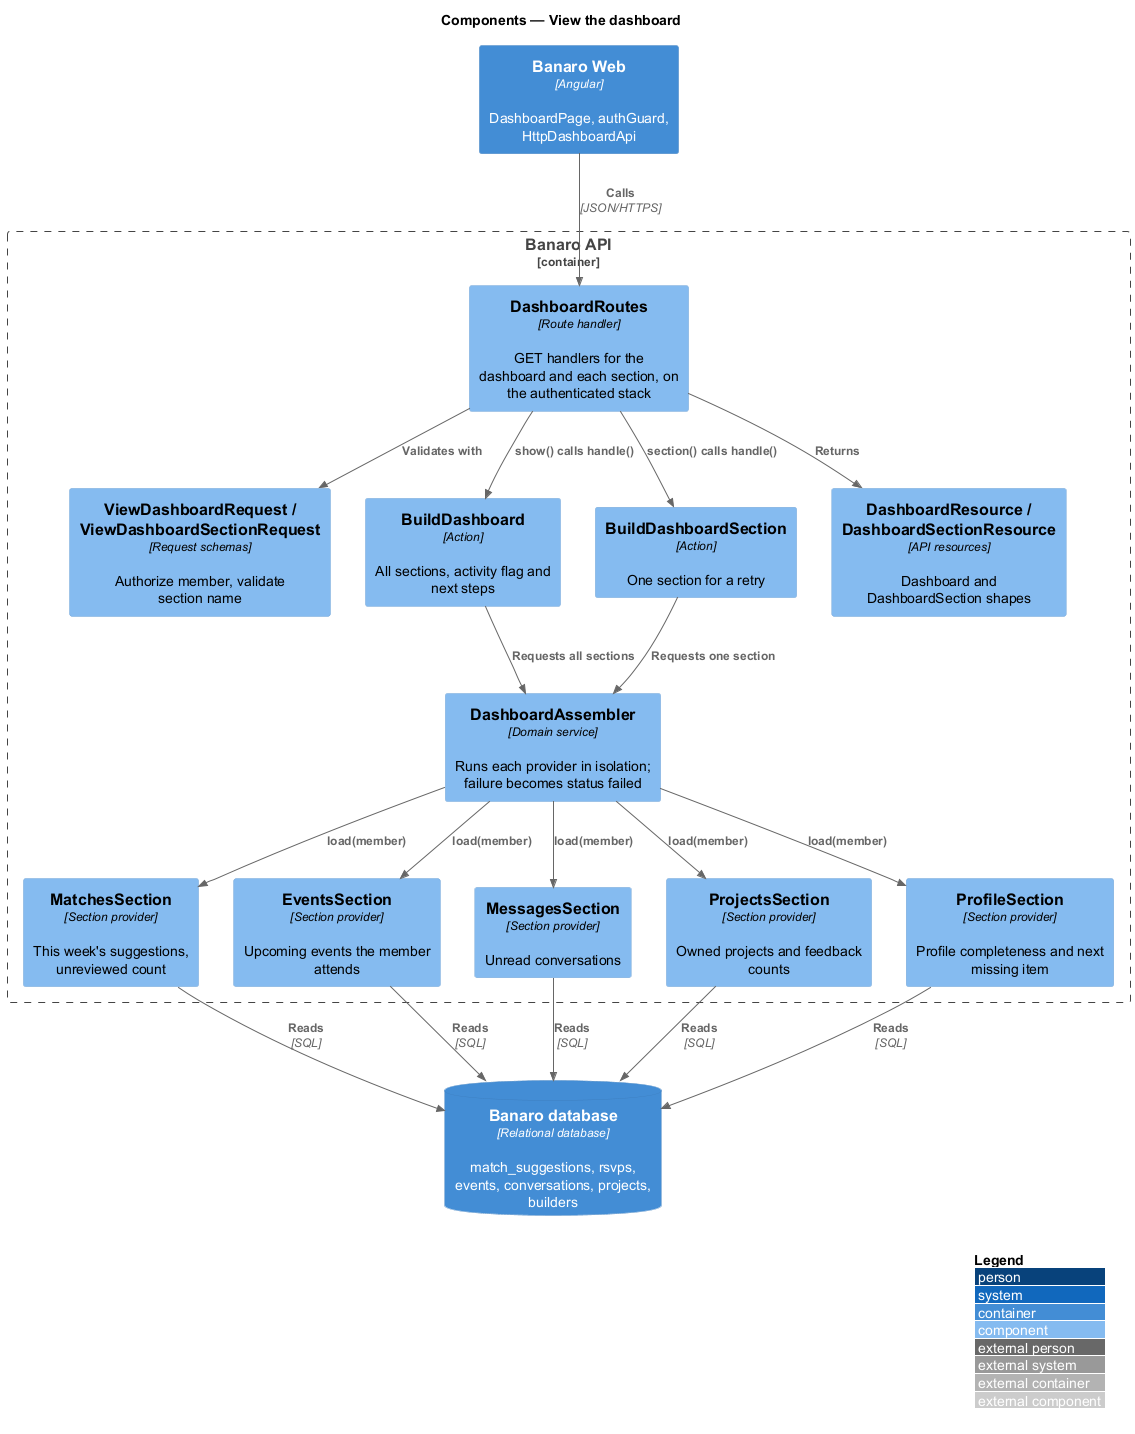

The diagram above was rendered by PlantUML. Its source (embedded in the PNG):
@startuml
!include <C4/C4_Component>
LAYOUT_WITH_LEGEND()
title Components — View the dashboard

Container(web, "Banaro Web", "Angular", "DashboardPage, authGuard, HttpDashboardApi")
ContainerDb(db, "Banaro database", "Relational database", "match_suggestions, rsvps, events, conversations, projects, builders")

Container_Boundary(api, "Banaro API") {
  Component(ctrl, "DashboardRoutes", "Route handler", "GET handlers for the dashboard and each section, on the authenticated stack")
  Component(req, "ViewDashboardRequest / ViewDashboardSectionRequest", "Request schemas", "Authorize member, validate section name")
  Component(build, "BuildDashboard", "Action", "All sections, activity flag and next steps")
  Component(buildOne, "BuildDashboardSection", "Action", "One section for a retry")
  Component(assembler, "DashboardAssembler", "Domain service", "Runs each provider in isolation; failure becomes status failed")
  Component(matches, "MatchesSection", "Section provider", "This week's suggestions, unreviewed count")
  Component(events, "EventsSection", "Section provider", "Upcoming events the member attends")
  Component(messages, "MessagesSection", "Section provider", "Unread conversations")
  Component(projects, "ProjectsSection", "Section provider", "Owned projects and feedback counts")
  Component(profile, "ProfileSection", "Section provider", "Profile completeness and next missing item")
  Component(resource, "DashboardResource / DashboardSectionResource", "API resources", "Dashboard and DashboardSection shapes")
}

Rel(web, ctrl, "Calls", "JSON/HTTPS")
Rel(ctrl, req, "Validates with")
Rel(ctrl, build, "show() calls handle()")
Rel(ctrl, buildOne, "section() calls handle()")
Rel(ctrl, resource, "Returns")
Rel(build, assembler, "Requests all sections")
Rel(buildOne, assembler, "Requests one section")
Rel(assembler, matches, "load(member)")
Rel(assembler, events, "load(member)")
Rel(assembler, messages, "load(member)")
Rel(assembler, projects, "load(member)")
Rel(assembler, profile, "load(member)")
Rel(matches, db, "Reads", "SQL")
Rel(events, db, "Reads", "SQL")
Rel(messages, db, "Reads", "SQL")
Rel(projects, db, "Reads", "SQL")
Rel(profile, db, "Reads", "SQL")
@enduml